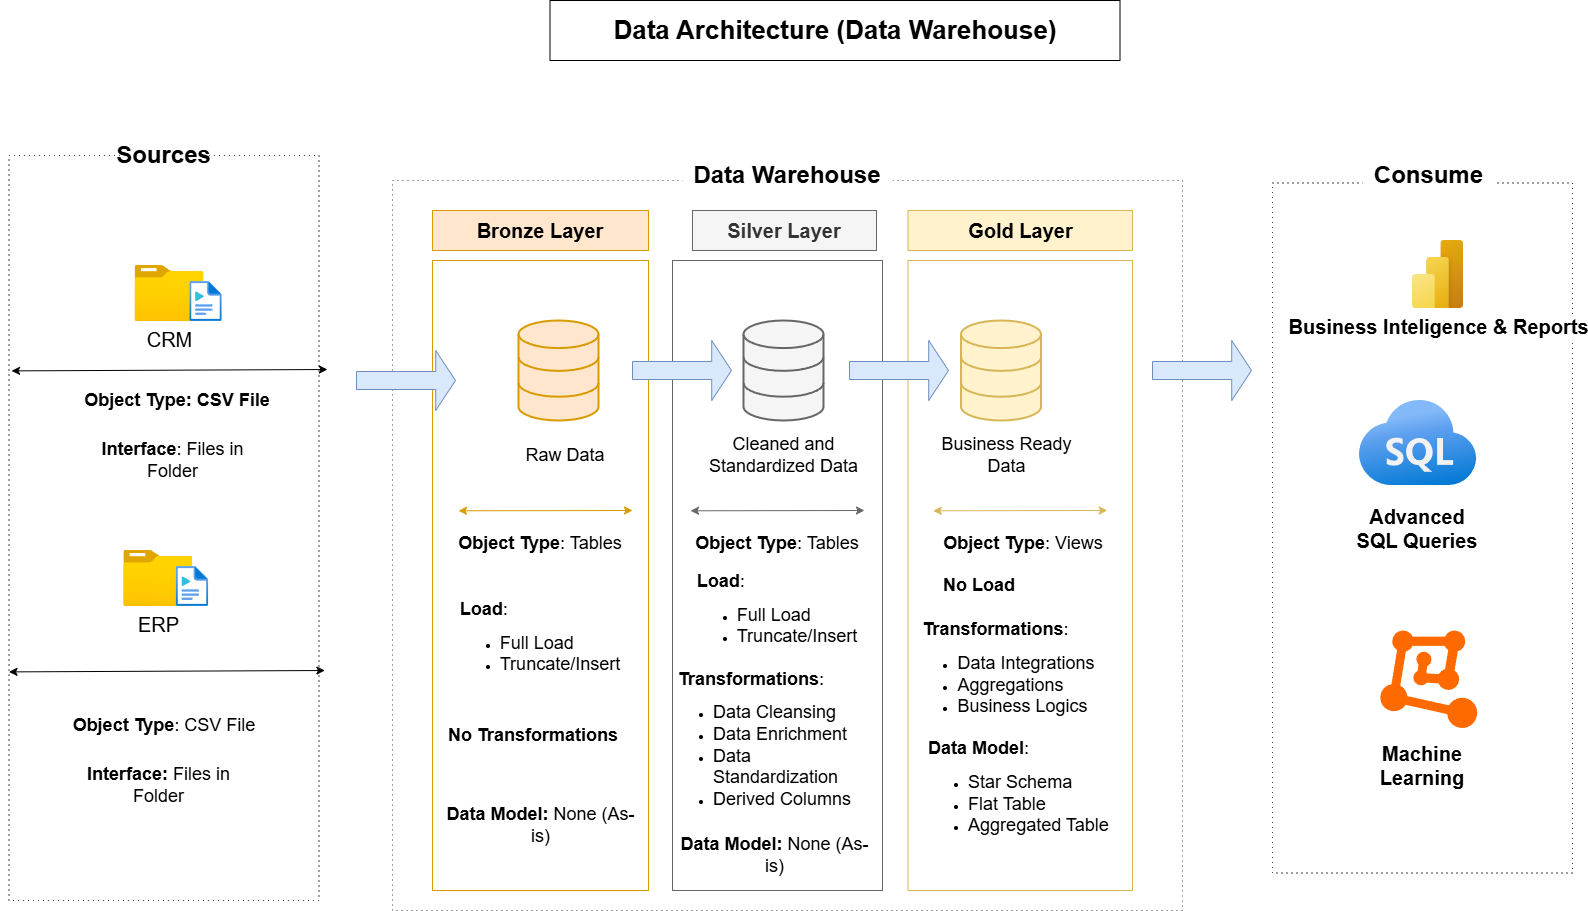

The diagram above was exported from draw.io. Its source (the exported page's mxGraphModel, read from the mxfile embedded in the PNG):
<mxGraphModel dx="2571" dy="2111" grid="1" gridSize="10" guides="1" tooltips="1" connect="1" arrows="1" fold="1" page="1" pageScale="1" pageWidth="827" pageHeight="1169" math="0" shadow="0">
  <root>
    <mxCell id="0" />
    <mxCell id="1" parent="0" />
    <mxCell id="-FcS6X7jojb2oDtZHng7-1" parent="1" style="rounded=0;whiteSpace=wrap;html=1;fillColor=none;dashed=1;dashPattern=1 4;strokeColor=#414141;" value="" vertex="1">
      <mxGeometry height="745" width="310" x="-13.5" y="125" as="geometry" />
    </mxCell>
    <mxCell id="-FcS6X7jojb2oDtZHng7-2" parent="1" style="rounded=0;whiteSpace=wrap;html=1;strokeColor=none;" value="&lt;font style=&quot;font-size: 24px;&quot;&gt;&lt;b&gt;Sources&lt;/b&gt;&lt;/font&gt;" vertex="1">
      <mxGeometry height="50" width="85" x="99" y="100" as="geometry" />
    </mxCell>
    <mxCell id="-FcS6X7jojb2oDtZHng7-3" parent="1" style="rounded=0;whiteSpace=wrap;html=1;fillColor=none;dashed=1;dashPattern=1 4;strokeColor=#414141;" value="" vertex="1">
      <mxGeometry height="730" width="790" x="370" y="150" as="geometry" />
    </mxCell>
    <mxCell id="-FcS6X7jojb2oDtZHng7-4" parent="1" style="rounded=0;whiteSpace=wrap;html=1;strokeColor=none;" value="&lt;font style=&quot;font-size: 24px;&quot;&gt;&lt;b&gt;Data Warehouse&lt;/b&gt;&lt;/font&gt;" vertex="1">
      <mxGeometry height="50" width="210" x="660" y="120" as="geometry" />
    </mxCell>
    <mxCell id="-FcS6X7jojb2oDtZHng7-5" parent="1" style="rounded=0;whiteSpace=wrap;html=1;fillColor=none;dashed=1;dashPattern=1 4;strokeColor=#414141;" value="" vertex="1">
      <mxGeometry height="690" width="300" x="1250" y="152.5" as="geometry" />
    </mxCell>
    <mxCell id="-FcS6X7jojb2oDtZHng7-6" parent="1" style="rounded=0;whiteSpace=wrap;html=1;strokeColor=none;" value="&lt;font style=&quot;font-size: 24px;&quot;&gt;&lt;b&gt;Consume&lt;/b&gt;&lt;/font&gt;" vertex="1">
      <mxGeometry height="50" width="132.5" x="1340" y="120" as="geometry" />
    </mxCell>
    <mxCell id="-FcS6X7jojb2oDtZHng7-7" parent="1" style="rounded=0;whiteSpace=wrap;html=1;fillColor=#ffe6cc;strokeColor=#d79b00;" value="&lt;font style=&quot;font-size: 20px;&quot;&gt;&lt;b&gt;Bronze Layer&lt;/b&gt;&lt;/font&gt;" vertex="1">
      <mxGeometry height="40" width="216" x="410" y="180" as="geometry" />
    </mxCell>
    <mxCell id="-FcS6X7jojb2oDtZHng7-8" parent="1" style="rounded=0;whiteSpace=wrap;html=1;fillColor=none;strokeColor=#d79b00;" value="" vertex="1">
      <mxGeometry height="630" width="216" x="410" y="230" as="geometry" />
    </mxCell>
    <mxCell id="-FcS6X7jojb2oDtZHng7-9" parent="1" style="rounded=0;whiteSpace=wrap;html=1;fillColor=none;strokeColor=#666666;fontColor=#333333;" value="" vertex="1">
      <mxGeometry height="630" width="210" x="650" y="230" as="geometry" />
    </mxCell>
    <mxCell id="-FcS6X7jojb2oDtZHng7-10" parent="1" style="rounded=0;whiteSpace=wrap;html=1;fillColor=#f5f5f5;strokeColor=#666666;fontColor=#333333;" value="&lt;font style=&quot;font-size: 20px;&quot;&gt;&lt;b&gt;Silver Layer&lt;/b&gt;&lt;/font&gt;" vertex="1">
      <mxGeometry height="40" width="184" x="670" y="180" as="geometry" />
    </mxCell>
    <mxCell id="-FcS6X7jojb2oDtZHng7-11" parent="1" style="rounded=0;whiteSpace=wrap;html=1;fillColor=none;strokeColor=#d6b656;" value="" vertex="1">
      <mxGeometry height="630" width="224.5" x="885.5" y="230" as="geometry" />
    </mxCell>
    <mxCell id="-FcS6X7jojb2oDtZHng7-12" parent="1" style="rounded=0;whiteSpace=wrap;html=1;fillColor=#fff2cc;strokeColor=#d6b656;" value="&lt;font style=&quot;font-size: 20px;&quot;&gt;&lt;b&gt;Gold Layer&lt;/b&gt;&lt;/font&gt;" vertex="1">
      <mxGeometry height="40" width="224.5" x="885.5" y="180" as="geometry" />
    </mxCell>
    <mxCell id="-FcS6X7jojb2oDtZHng7-13" parent="1" style="rounded=0;whiteSpace=wrap;html=1;" value="&lt;font style=&quot;font-size: 26px;&quot;&gt;&lt;b style=&quot;&quot;&gt;Data Architecture (Data Warehouse)&lt;/b&gt;&lt;/font&gt;" vertex="1">
      <mxGeometry height="60" width="570" x="527.5" y="-30" as="geometry" />
    </mxCell>
    <mxCell id="-FcS6X7jojb2oDtZHng7-14" parent="1" style="image;aspect=fixed;html=1;points=[];align=center;fontSize=12;image=img/lib/azure2/general/Folder_Blank.svg;" value="&lt;font style=&quot;font-size: 20px;&quot;&gt;CRM&lt;/font&gt;" vertex="1">
      <mxGeometry height="56.00000000000001" width="69" x="112.5" y="235" as="geometry" />
    </mxCell>
    <mxCell id="-FcS6X7jojb2oDtZHng7-15" parent="1" style="image;aspect=fixed;html=1;points=[];align=center;fontSize=12;image=img/lib/azure2/general/Media_File.svg;" value="" vertex="1">
      <mxGeometry height="40" width="32.5" x="167.25" y="251" as="geometry" />
    </mxCell>
    <mxCell id="-FcS6X7jojb2oDtZHng7-16" parent="1" style="image;aspect=fixed;html=1;points=[];align=center;fontSize=12;image=img/lib/azure2/general/Folder_Blank.svg;" value="&lt;font style=&quot;font-size: 20px;&quot;&gt;ERP&lt;/font&gt;" vertex="1">
      <mxGeometry height="56.00000000000001" width="69" x="101.25" y="520" as="geometry" />
    </mxCell>
    <mxCell id="-FcS6X7jojb2oDtZHng7-17" parent="1" style="image;aspect=fixed;html=1;points=[];align=center;fontSize=12;image=img/lib/azure2/general/Media_File.svg;" value="" vertex="1">
      <mxGeometry height="40" width="32.5" x="153.75" y="536" as="geometry" />
    </mxCell>
    <mxCell id="-FcS6X7jojb2oDtZHng7-21" parent="1" style="text;html=1;whiteSpace=wrap;strokeColor=none;fillColor=none;align=center;verticalAlign=middle;rounded=0;" value="&lt;font style=&quot;font-size: 18px;&quot;&gt;&lt;b&gt;Object Type&lt;/b&gt;: CSV File&lt;/font&gt;" vertex="1">
      <mxGeometry height="30" width="194" x="44.5" y="680" as="geometry" />
    </mxCell>
    <mxCell id="-FcS6X7jojb2oDtZHng7-22" parent="1" style="text;html=1;whiteSpace=wrap;strokeColor=none;fillColor=none;align=center;verticalAlign=middle;rounded=0;" value="&lt;font style=&quot;font-size: 18px;&quot;&gt;&lt;b&gt;Interface:&lt;/b&gt; Files in Folder&lt;/font&gt;" vertex="1">
      <mxGeometry height="30" width="154.75" x="59.379999999999995" y="740" as="geometry" />
    </mxCell>
    <mxCell id="-FcS6X7jojb2oDtZHng7-24" edge="1" parent="1" style="endArrow=classic;startArrow=classic;html=1;rounded=0;exitX=-0.011;exitY=0.594;exitDx=0;exitDy=0;exitPerimeter=0;entryX=1.008;entryY=0.592;entryDx=0;entryDy=0;entryPerimeter=0;" value="">
      <mxGeometry height="50" relative="1" width="50" as="geometry">
        <mxPoint x="-13.499999999999858" y="641.3899999999999" as="sourcePoint" />
        <mxPoint x="302.3899999999998" y="640" as="targetPoint" />
      </mxGeometry>
    </mxCell>
    <mxCell id="-FcS6X7jojb2oDtZHng7-26" edge="1" parent="1" style="endArrow=classic;startArrow=classic;html=1;rounded=0;exitX=-0.011;exitY=0.594;exitDx=0;exitDy=0;exitPerimeter=0;entryX=1.008;entryY=0.592;entryDx=0;entryDy=0;entryPerimeter=0;" value="">
      <mxGeometry height="50" relative="1" width="50" as="geometry">
        <mxPoint x="-10.94" y="340.3899999999999" as="sourcePoint" />
        <mxPoint x="304.94999999999965" y="339" as="targetPoint" />
      </mxGeometry>
    </mxCell>
    <mxCell id="-FcS6X7jojb2oDtZHng7-27" parent="1" style="text;html=1;whiteSpace=wrap;strokeColor=none;fillColor=none;align=center;verticalAlign=middle;rounded=0;" value="&lt;font style=&quot;font-size: 18px;&quot;&gt;&lt;b&gt;Object Type: CSV File&lt;/b&gt;&lt;/font&gt;" vertex="1">
      <mxGeometry height="30" width="194" x="58" y="355" as="geometry" />
    </mxCell>
    <mxCell id="-FcS6X7jojb2oDtZHng7-28" parent="1" style="text;html=1;whiteSpace=wrap;strokeColor=none;fillColor=none;align=center;verticalAlign=middle;rounded=0;" value="&lt;font style=&quot;font-size: 18px;&quot;&gt;&lt;b&gt;Interface&lt;/b&gt;: Files in Folder&lt;/font&gt;" vertex="1">
      <mxGeometry height="30" width="154.75" x="72.88" y="415" as="geometry" />
    </mxCell>
    <mxCell id="-FcS6X7jojb2oDtZHng7-30" parent="1" style="html=1;verticalLabelPosition=bottom;align=center;labelBackgroundColor=#ffffff;verticalAlign=top;strokeWidth=2;strokeColor=#d79b00;shadow=0;dashed=0;shape=mxgraph.ios7.icons.data;fillColor=#ffe6cc;" value="" vertex="1">
      <mxGeometry height="100" width="80" x="496" y="290" as="geometry" />
    </mxCell>
    <mxCell id="-FcS6X7jojb2oDtZHng7-31" parent="1" style="html=1;verticalLabelPosition=bottom;align=center;labelBackgroundColor=#ffffff;verticalAlign=top;strokeWidth=2;strokeColor=#666666;shadow=0;dashed=0;shape=mxgraph.ios7.icons.data;fillColor=#f5f5f5;fontColor=#333333;" value="" vertex="1">
      <mxGeometry height="100" width="80" x="721" y="290" as="geometry" />
    </mxCell>
    <mxCell id="-FcS6X7jojb2oDtZHng7-32" parent="1" style="html=1;verticalLabelPosition=bottom;align=center;labelBackgroundColor=#ffffff;verticalAlign=top;strokeWidth=2;strokeColor=#d6b656;shadow=0;dashed=0;shape=mxgraph.ios7.icons.data;fillColor=#fff2cc;" value="" vertex="1">
      <mxGeometry height="100" width="80" x="938.5" y="290" as="geometry" />
    </mxCell>
    <mxCell id="-FcS6X7jojb2oDtZHng7-33" parent="1" style="shape=singleArrow;whiteSpace=wrap;html=1;fillColor=#dae8fc;strokeColor=#6c8ebf;" value="" vertex="1">
      <mxGeometry height="60" width="99" x="334" y="320" as="geometry" />
    </mxCell>
    <mxCell id="-FcS6X7jojb2oDtZHng7-37" parent="1" style="shape=singleArrow;whiteSpace=wrap;html=1;fillColor=#dae8fc;strokeColor=#6c8ebf;" value="" vertex="1">
      <mxGeometry height="60" width="99" x="610" y="310" as="geometry" />
    </mxCell>
    <mxCell id="-FcS6X7jojb2oDtZHng7-39" parent="1" style="shape=singleArrow;whiteSpace=wrap;html=1;fillColor=#dae8fc;strokeColor=#6c8ebf;" value="" vertex="1">
      <mxGeometry height="60" width="99" x="827" y="310" as="geometry" />
    </mxCell>
    <mxCell id="-FcS6X7jojb2oDtZHng7-40" parent="1" style="shape=singleArrow;whiteSpace=wrap;html=1;fillColor=#dae8fc;strokeColor=#6c8ebf;" value="" vertex="1">
      <mxGeometry height="60" width="99" x="1130" y="310" as="geometry" />
    </mxCell>
    <mxCell id="-FcS6X7jojb2oDtZHng7-42" parent="1" style="text;html=1;whiteSpace=wrap;strokeColor=none;fillColor=none;align=center;verticalAlign=middle;rounded=0;" value="&lt;font style=&quot;font-size: 18px;&quot;&gt;Raw Data&lt;/font&gt;" vertex="1">
      <mxGeometry height="30" width="94" x="496" y="410" as="geometry" />
    </mxCell>
    <mxCell id="-FcS6X7jojb2oDtZHng7-44" parent="1" style="text;html=1;whiteSpace=wrap;strokeColor=none;fillColor=none;align=center;verticalAlign=middle;rounded=0;" value="&lt;span style=&quot;font-size: 18px;&quot;&gt;Cleaned and Standardized Data&lt;/span&gt;" vertex="1">
      <mxGeometry height="30" width="161" x="680.5" y="410" as="geometry" />
    </mxCell>
    <mxCell id="-FcS6X7jojb2oDtZHng7-45" parent="1" style="text;html=1;whiteSpace=wrap;strokeColor=none;fillColor=none;align=center;verticalAlign=middle;rounded=0;" value="&lt;span style=&quot;font-size: 18px;&quot;&gt;Business Ready Data&lt;/span&gt;" vertex="1">
      <mxGeometry height="30" width="161" x="903.5" y="410" as="geometry" />
    </mxCell>
    <mxCell id="-FcS6X7jojb2oDtZHng7-47" edge="1" parent="1" style="endArrow=classic;startArrow=classic;html=1;rounded=0;fillColor=#ffe6cc;strokeColor=#d79b00;" value="">
      <mxGeometry height="50" relative="1" width="50" as="geometry">
        <mxPoint x="436" y="480.29" as="sourcePoint" />
        <mxPoint x="610" y="480" as="targetPoint" />
      </mxGeometry>
    </mxCell>
    <mxCell id="-FcS6X7jojb2oDtZHng7-48" edge="1" parent="1" style="endArrow=classic;startArrow=classic;html=1;rounded=0;fillColor=#f5f5f5;strokeColor=#666666;" value="">
      <mxGeometry height="50" relative="1" width="50" as="geometry">
        <mxPoint x="668" y="480.29" as="sourcePoint" />
        <mxPoint x="842" y="480" as="targetPoint" />
      </mxGeometry>
    </mxCell>
    <mxCell id="-FcS6X7jojb2oDtZHng7-49" edge="1" parent="1" style="endArrow=classic;startArrow=classic;html=1;rounded=0;fillColor=#fff2cc;strokeColor=#d6b656;" value="">
      <mxGeometry height="50" relative="1" width="50" as="geometry">
        <mxPoint x="910.75" y="480.29" as="sourcePoint" />
        <mxPoint x="1084.75" y="480" as="targetPoint" />
      </mxGeometry>
    </mxCell>
    <mxCell id="-FcS6X7jojb2oDtZHng7-50" parent="1" style="text;html=1;whiteSpace=wrap;strokeColor=none;fillColor=none;align=center;verticalAlign=middle;rounded=0;" value="&lt;font style=&quot;font-size: 18px;&quot;&gt;&lt;b&gt;Object Type&lt;/b&gt;: Tables&lt;/font&gt;" vertex="1">
      <mxGeometry height="30" width="194" x="421" y="497.5" as="geometry" />
    </mxCell>
    <mxCell id="-FcS6X7jojb2oDtZHng7-53" parent="1" style="text;html=1;whiteSpace=wrap;strokeColor=none;fillColor=none;align=center;verticalAlign=middle;rounded=0;" value="&lt;div style=&quot;text-align: left;&quot;&gt;&lt;b style=&quot;font-size: 18px; background-color: transparent; color: light-dark(rgb(0, 0, 0), rgb(255, 255, 255));&quot;&gt;Load&lt;/b&gt;&lt;span style=&quot;font-size: 18px; background-color: transparent; color: light-dark(rgb(0, 0, 0), rgb(255, 255, 255));&quot;&gt;:&amp;nbsp;&lt;/span&gt;&lt;/div&gt;&lt;div&gt;&lt;ul&gt;&lt;li style=&quot;text-align: justify;&quot;&gt;&lt;font style=&quot;font-size: 18px;&quot;&gt;Full Load&lt;/font&gt;&lt;/li&gt;&lt;li style=&quot;text-align: justify;&quot;&gt;&lt;font style=&quot;font-size: 18px;&quot;&gt;Truncate/Insert&lt;/font&gt;&lt;/li&gt;&lt;/ul&gt;&lt;/div&gt;" vertex="1">
      <mxGeometry height="106" width="170" x="433" y="560" as="geometry" />
    </mxCell>
    <mxCell id="-FcS6X7jojb2oDtZHng7-55" parent="1" style="text;html=1;whiteSpace=wrap;strokeColor=none;fillColor=none;align=center;verticalAlign=middle;rounded=0;" value="&lt;span style=&quot;font-size: 18px;&quot;&gt;&lt;b&gt;No Transformations&lt;/b&gt;&lt;/span&gt;" vertex="1">
      <mxGeometry height="30" width="194" x="414" y="690" as="geometry" />
    </mxCell>
    <mxCell id="-FcS6X7jojb2oDtZHng7-56" parent="1" style="text;html=1;whiteSpace=wrap;strokeColor=none;fillColor=none;align=center;verticalAlign=middle;rounded=0;" value="&lt;font style=&quot;font-size: 18px;&quot;&gt;&lt;b&gt;Object Type&lt;/b&gt;: Tables&lt;/font&gt;" vertex="1">
      <mxGeometry height="30" width="194" x="658" y="497.5" as="geometry" />
    </mxCell>
    <mxCell id="-FcS6X7jojb2oDtZHng7-57" parent="1" style="text;html=1;whiteSpace=wrap;strokeColor=none;fillColor=none;align=center;verticalAlign=middle;rounded=0;" value="&lt;font style=&quot;font-size: 18px;&quot;&gt;&lt;b&gt;Object Type&lt;/b&gt;: Views&lt;/font&gt;" vertex="1">
      <mxGeometry height="30" width="194" x="903.5" y="497.5" as="geometry" />
    </mxCell>
    <mxCell id="-FcS6X7jojb2oDtZHng7-58" parent="1" style="text;html=1;whiteSpace=wrap;strokeColor=none;fillColor=none;align=left;verticalAlign=middle;rounded=0;" value="&lt;div style=&quot;&quot;&gt;&lt;b style=&quot;font-size: 18px; background-color: transparent; color: light-dark(rgb(0, 0, 0), rgb(255, 255, 255));&quot;&gt;No Load&lt;/b&gt;&lt;/div&gt;" vertex="1">
      <mxGeometry height="30" width="119.25" x="918.88" y="540" as="geometry" />
    </mxCell>
    <mxCell id="-FcS6X7jojb2oDtZHng7-59" parent="1" style="text;html=1;whiteSpace=wrap;strokeColor=none;fillColor=none;align=center;verticalAlign=middle;rounded=0;" value="&lt;div style=&quot;text-align: left;&quot;&gt;&lt;b style=&quot;font-size: 18px; background-color: transparent; color: light-dark(rgb(0, 0, 0), rgb(255, 255, 255));&quot;&gt;Load&lt;/b&gt;&lt;span style=&quot;font-size: 18px; background-color: transparent; color: light-dark(rgb(0, 0, 0), rgb(255, 255, 255));&quot;&gt;:&amp;nbsp;&lt;/span&gt;&lt;/div&gt;&lt;div&gt;&lt;ul&gt;&lt;li style=&quot;text-align: justify;&quot;&gt;&lt;font style=&quot;font-size: 18px;&quot;&gt;Full Load&lt;/font&gt;&lt;/li&gt;&lt;li style=&quot;text-align: justify;&quot;&gt;&lt;font style=&quot;font-size: 18px;&quot;&gt;Truncate/Insert&lt;/font&gt;&lt;/li&gt;&lt;/ul&gt;&lt;/div&gt;" vertex="1">
      <mxGeometry height="106" width="170" x="670" y="532" as="geometry" />
    </mxCell>
    <mxCell id="-FcS6X7jojb2oDtZHng7-60" parent="1" style="text;html=1;whiteSpace=wrap;strokeColor=none;fillColor=none;align=center;verticalAlign=middle;rounded=0;" value="&lt;span style=&quot;font-size: 18px;&quot;&gt;&lt;b&gt;Data Model: &lt;/b&gt;None (As-is)&lt;/span&gt;" vertex="1">
      <mxGeometry height="30" width="205" x="415.5" y="780" as="geometry" />
    </mxCell>
    <mxCell id="-FcS6X7jojb2oDtZHng7-61" parent="1" style="text;html=1;whiteSpace=wrap;strokeColor=none;fillColor=none;align=center;verticalAlign=middle;rounded=0;" value="&lt;span style=&quot;font-size: 18px;&quot;&gt;&lt;b&gt;Data Model: &lt;/b&gt;None (As-is)&lt;/span&gt;" vertex="1">
      <mxGeometry height="30" width="205" x="650" y="810" as="geometry" />
    </mxCell>
    <mxCell id="-FcS6X7jojb2oDtZHng7-62" parent="1" style="text;html=1;whiteSpace=wrap;strokeColor=none;fillColor=none;align=center;verticalAlign=middle;rounded=0;" value="&lt;div style=&quot;text-align: left;&quot;&gt;&lt;span style=&quot;font-size: 18px; background-color: transparent; color: light-dark(rgb(0, 0, 0), rgb(255, 255, 255));&quot;&gt;&lt;b&gt;&amp;nbsp;Transformations&lt;/b&gt;:&amp;nbsp;&lt;/span&gt;&lt;/div&gt;&lt;div&gt;&lt;ul&gt;&lt;li style=&quot;text-align: justify;&quot;&gt;&lt;span style=&quot;font-size: 18px; background-color: transparent; color: light-dark(rgb(0, 0, 0), rgb(255, 255, 255));&quot;&gt;Data Cleansing&lt;/span&gt;&lt;/li&gt;&lt;li style=&quot;text-align: justify;&quot;&gt;&lt;span style=&quot;font-size: 18px;&quot;&gt;Data Enrichment&lt;/span&gt;&lt;/li&gt;&lt;li style=&quot;text-align: justify;&quot;&gt;&lt;span style=&quot;font-size: 18px;&quot;&gt;Data Standardization&lt;/span&gt;&lt;/li&gt;&lt;li style=&quot;text-align: justify;&quot;&gt;&lt;span style=&quot;font-size: 18px;&quot;&gt;Derived Columns&lt;/span&gt;&lt;/li&gt;&lt;/ul&gt;&lt;/div&gt;" vertex="1">
      <mxGeometry height="120" width="210" x="650" y="655" as="geometry" />
    </mxCell>
    <mxCell id="-FcS6X7jojb2oDtZHng7-63" parent="1" style="text;html=1;whiteSpace=wrap;strokeColor=none;fillColor=none;align=center;verticalAlign=middle;rounded=0;" value="&lt;div style=&quot;text-align: left;&quot;&gt;&lt;span style=&quot;font-size: 18px; background-color: transparent; color: light-dark(rgb(0, 0, 0), rgb(255, 255, 255));&quot;&gt;&lt;b&gt;&amp;nbsp;Transformations&lt;/b&gt;:&amp;nbsp;&lt;/span&gt;&lt;/div&gt;&lt;div&gt;&lt;ul&gt;&lt;li style=&quot;text-align: justify;&quot;&gt;&lt;span style=&quot;font-size: 18px; background-color: transparent; color: light-dark(rgb(0, 0, 0), rgb(255, 255, 255));&quot;&gt;Data Integrations&lt;/span&gt;&lt;/li&gt;&lt;li style=&quot;text-align: justify;&quot;&gt;&lt;span style=&quot;font-size: 18px;&quot;&gt;Aggregations&lt;/span&gt;&amp;nbsp;&lt;/li&gt;&lt;li style=&quot;text-align: justify;&quot;&gt;&lt;span style=&quot;font-size: 18px;&quot;&gt;Business Logics&lt;/span&gt;&lt;/li&gt;&lt;/ul&gt;&lt;/div&gt;" vertex="1">
      <mxGeometry height="120" width="210" x="879" y="584" as="geometry" />
    </mxCell>
    <mxCell id="-FcS6X7jojb2oDtZHng7-64" parent="1" style="text;html=1;whiteSpace=wrap;strokeColor=none;fillColor=none;align=center;verticalAlign=middle;rounded=0;" value="&lt;div style=&quot;text-align: left;&quot;&gt;&lt;span style=&quot;font-size: 18px; background-color: transparent; color: light-dark(rgb(0, 0, 0), rgb(255, 255, 255));&quot;&gt;&lt;b&gt;Data Model&lt;/b&gt;:&amp;nbsp;&lt;/span&gt;&lt;/div&gt;&lt;div&gt;&lt;ul&gt;&lt;li style=&quot;text-align: justify;&quot;&gt;&lt;span style=&quot;font-size: 18px;&quot;&gt;Star Schema&lt;/span&gt;&lt;/li&gt;&lt;li style=&quot;text-align: justify;&quot;&gt;&lt;span style=&quot;font-size: 18px;&quot;&gt;Flat Table&lt;/span&gt;&lt;/li&gt;&lt;li style=&quot;text-align: justify;&quot;&gt;&lt;span style=&quot;font-size: 18px;&quot;&gt;Aggregated Table&lt;/span&gt;&lt;/li&gt;&lt;/ul&gt;&lt;/div&gt;" vertex="1">
      <mxGeometry height="106" width="186.5" x="902.5" y="710" as="geometry" />
    </mxCell>
    <mxCell id="-FcS6X7jojb2oDtZHng7-67" parent="1" style="image;aspect=fixed;html=1;points=[];align=center;fontSize=12;image=img/lib/azure2/power_platform/PowerBI.svg;" value="&lt;font style=&quot;font-size: 20px;&quot;&gt;&lt;b&gt;Business Inteligence &amp;amp; Reports&lt;/b&gt;&lt;/font&gt;" vertex="1">
      <mxGeometry height="68" width="51" x="1390" y="210" as="geometry" />
    </mxCell>
    <mxCell id="-FcS6X7jojb2oDtZHng7-68" parent="1" style="points=[];aspect=fixed;html=1;align=center;shadow=0;dashed=0;fillColor=#FF6A00;strokeColor=none;shape=mxgraph.alibaba_cloud.machine_learning;" value="" vertex="1">
      <mxGeometry height="97.5" width="96.92" x="1357.79" y="600" as="geometry" />
    </mxCell>
    <mxCell id="-FcS6X7jojb2oDtZHng7-69" parent="1" style="text;html=1;whiteSpace=wrap;strokeColor=none;fillColor=none;align=center;verticalAlign=middle;rounded=0;" value="&lt;font style=&quot;font-size: 20px;&quot;&gt;&lt;b&gt;Machine Learning&lt;/b&gt;&lt;/font&gt;" vertex="1">
      <mxGeometry height="30" width="60" x="1370" y="720" as="geometry" />
    </mxCell>
    <mxCell id="-FcS6X7jojb2oDtZHng7-70" parent="1" style="image;aspect=fixed;html=1;points=[];align=center;fontSize=12;image=img/lib/azure2/databases/Azure_SQL.svg;" value="" vertex="1">
      <mxGeometry height="85" width="118.26" x="1336.45" y="370" as="geometry" />
    </mxCell>
    <mxCell id="-FcS6X7jojb2oDtZHng7-71" parent="1" style="text;html=1;whiteSpace=wrap;strokeColor=none;fillColor=none;align=center;verticalAlign=middle;rounded=0;" value="&lt;font style=&quot;font-size: 20px;&quot;&gt;&lt;b&gt;Advanced SQL Queries&lt;/b&gt;&lt;/font&gt;" vertex="1">
      <mxGeometry height="57.5" width="134.42" x="1328.37" y="468.75" as="geometry" />
    </mxCell>
  </root>
</mxGraphModel>